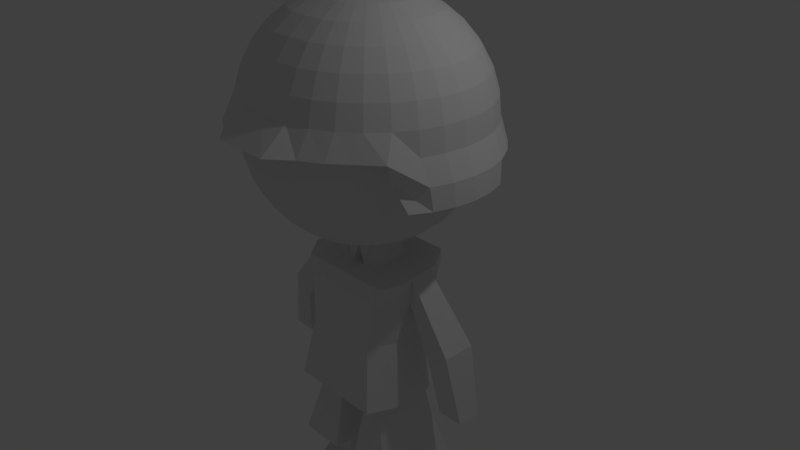 # Source: soldier_2try.blend  (saved by Blender 2.79.0; exported with 4.5.12 LTS)
import bpy
from mathutils import Matrix  # noqa: F401  (used for matrix-valued properties, if any)

bpy.ops.wm.read_factory_settings(use_empty=True)
scene = bpy.context.scene
scene.name = 'Scene'

# ---- collections
col_collection_1 = bpy.data.collections.new('Collection 1'); scene.collection.children.link(col_collection_1)

# ---- materials (node trees are filled in below, after node groups)
mat_material = bpy.data.materials.new('Material')
mat_material.alpha_threshold = 0.0
mat_material.use_transparent_shadow = False
mat_material.roughness = 0.5
mat_material.line_color = (0.0, 0.0, 0.0, 1.0)

# ---- material node trees

# ---- world
world_world = bpy.data.worlds.new('World'); scene.world = world_world
world_world.color = (0.05088, 0.05088, 0.05088)
world_world.use_sun_shadow = False
world_world.sun_shadow_jitter_overblur = 0.0
world_world.cycles.sampling_method = 'MANUAL'

# ---- cameras
cam_camera = bpy.data.cameras.new('Camera')
cam_camera.clip_end = 100.0
cam_camera.lens = 35.0
cam_camera.sensor_width = 32.0
cam_camera.sensor_height = 18.0
cam_camera.ortho_scale = 7.314
cam_camera.dof.focus_distance = 0.0
cam_camera.dof.aperture_fstop = 128.0

# ---- lights
light_lamp = bpy.data.lights.new('Lamp', 'POINT')
light_lamp.transmission_factor = 0.0
light_lamp.cutoff_distance = 30.0
light_lamp.energy = 100.0
light_lamp.shadow_buffer_clip_start = 1.001
light_lamp.shadow_soft_size = 0.1
light_lamp.shadow_maximum_resolution = 0.006
light_lamp.use_absolute_resolution = True

# ---- meshes
me_cube = bpy.data.meshes.new('Cube')
me_cube.from_pydata([(0.7802, 1.457, -1.0), (0.797, -1.291, -1.0), (0.7802, 1.318, 1.019), (0.797, -0.8616, 0.8517), (0.0, 1.457, -1.0), (0.0, -1.291, -1.0), (0.0, 1.318, 1.019), (0.0, -0.8616, 0.8517), (0.6149, 1.392, -0.07068), (0.6317, -1.003, -0.07068), (0.0, 1.392, -0.07068), (0.0, -1.003, -0.07068), (1.0, -0.5246, -1.0), (1.0, -0.3888, 0.8982), (0.0, 0.06649, 0.8982), (0.0, -0.5246, -1.0), (0.8347, -0.3353, -0.07068), (0.0, 0.4661, -1.0), (1.0, 0.4661, -1.0), (1.0, 0.723, 0.9584), (0.0, 0.6784, 0.9584), (0.8347, 0.5286, -0.07068), (0.3463, 1.457, -1.0), (0.5571, -1.291, -1.0), (0.3463, 1.318, 1.019), (0.5571, -0.8616, 0.8517), (0.3918, -1.003, -0.07068), (0.181, 1.392, -0.07068), (0.5277, -0.5246, -1.0), (0.3489, -0.1698, 0.8982), (0.398, 0.6784, 0.9584), (0.777, 0.5247, -1.0), (0.0, 0.4499, 1.267), (0.0, -0.3361, 1.207), (0.2734, -0.16, 1.207), (0.3225, 0.4499, 1.267), (0.1732, 1.457, -1.0), (0.2786, -1.291, -1.0), (0.1732, 1.318, 1.019), (0.2786, -0.8616, 0.8517), (0.1959, -1.003, -0.07068), (0.0905, 1.392, -0.07068), (0.1914, -0.5246, -1.0), (0.4394, 0.4661, -1.0), (0.1194, -0.3459, 0.8982), (0.1194, 0.6784, 0.9584), (0.2222, -0.3361, 1.207), (0.2222, 0.4499, 1.267), (1.0, -0.2588, -1.0), (1.0, -0.04282, 0.9144), (0.8347, -0.1035, -0.07068), (0.0, -0.2588, -1.0), (0.398, -0.04282, 0.9144), (0.777, -0.2588, -1.0), (0.3225, -0.1252, 1.223), (0.1914, -0.2588, -1.0), (0.9973, -0.3358, -2.29), (0.2608, -0.3358, -2.29), (0.0, 0.247, -1.0), (0.777, 0.247, -1.0), (0.1914, 0.247, -1.0), (0.9815, 0.3725, -2.29), (0.3267, 0.3725, -2.29), (1.0, 0.247, -1.0), (1.0, 0.5491, 0.9451), (0.8347, 0.3375, -0.07068), (0.398, 0.3584, 0.9451), (0.3225, 0.276, 1.254), (0.7463, 1.334, 0.7947), (0.763, -0.8907, 0.6622), (0.0, 1.334, 0.7947), (0.0, -0.8907, 0.6622), (0.966, -0.4056, 0.6421), (0.966, 0.8677, 0.7469), (0.1532, 1.334, 0.7947), (0.5232, -0.8907, 0.6622), (0.0, 1.334, 0.7947), (0.2616, -0.8907, 0.6622), (0.966, -0.05529, 0.5499), (0.966, 0.6903, 0.6313), (0.0, -0.9415, 0.332), (0.9068, -0.2997, 0.3523), (0.9068, 0.6757, 0.3786), (0.464, -0.9415, 0.332), (0.232, -0.9415, 0.332), (0.9068, -0.07702, 0.3594), (0.9068, 0.4921, 0.3728), (0.6871, 1.36, 0.4048), (0.7038, -0.9415, 0.332), (0.0, 1.36, 0.4048), (0.2532, 1.36, 0.4048), (0.1266, 1.36, 0.4048), (1.0, 0.5491, 0.9451), (1.0, -0.04282, 0.9144), (0.966, -0.05529, 0.5499), (0.966, 0.6903, 0.6313), (2.07, 0.6143, -0.9275), (2.035, 0.02242, -0.9305), (1.609, 0.009951, -0.937), (1.704, 0.7555, -0.9291), (1.827, 0.6943, 0.0607), (1.543, 0.8959, -0.1671), (1.802, -0.1511, 0.0364), (1.477, -0.1689, -0.2315), (0.9973, -0.3358, -2.29), (0.2608, -0.3358, -2.29), (0.9973, -0.3358, -2.29), (0.2608, -0.3358, -2.29), (0.8876, -0.3358, -2.29), (0.3455, -0.3358, -2.29), (0.9513, -0.3358, -2.684), (0.3526, -0.3358, -2.684), (0.7793, -1.102, -2.791), (0.4788, -1.102, -2.791), (0.8586, -1.163, -2.931), (0.3995, -1.163, -2.931), (0.9973, 0.2891, -2.959), (0.2608, 0.2891, -2.959), (0.8367, 0.5587, -2.822), (0.4672, 0.5587, -2.822), (0.8355, 0.4852, -2.441), (0.4646, 0.4852, -2.441), (0.0, 2.737, 2.254), (0.0, 2.462, 1.978), (0.0, 1.64, 1.538), (0.3302, 2.685, 2.254), (0.2967, 2.414, 1.978), (0.2516, 2.051, 1.736), (0.1967, 1.608, 1.538), (0.134, 1.102, 1.39), (0.1655, 0.5541, 1.299), (0.6521, 2.528, 2.254), (0.5864, 2.273, 1.978), (0.498, 1.931, 1.736), (0.3903, 1.514, 1.538), (0.2674, 1.038, 1.39), (0.2335, 0.521, 1.299), (0.9489, 2.273, 2.254), (0.8535, 2.044, 1.978), (0.7251, 1.736, 1.736), (0.5687, 1.361, 1.538), (0.3903, 0.9322, 1.39), (0.2961, 0.4673, 1.299), (1.209, 1.931, 2.254), (1.088, 1.736, 1.978), (0.9242, 1.474, 1.736), (0.7251, 1.155, 1.538), (0.498, 0.7903, 1.39), (0.351, 0.395, 1.299), (1.422, 1.514, 2.254), (1.28, 1.361, 1.978), (1.088, 1.155, 1.736), (0.8535, 0.9038, 1.538), (0.5864, 0.6175, 1.39), (0.3961, 0.3068, 1.299), (1.581, 1.038, 2.254), (1.422, 0.9322, 1.978), (1.209, 0.7903, 1.736), (0.9489, 0.6175, 1.538), (0.6521, 0.4203, 1.39), (0.4296, 0.2063, 1.299), (1.679, 0.521, 2.254), (1.51, 0.4673, 1.978), (1.284, 0.395, 1.736), (1.008, 0.3068, 1.538), (0.6926, 0.2063, 1.39), (0.4502, 0.09722, 1.299), (1.712, -0.01622, 2.254), (1.54, -0.01622, 1.978), (1.309, -0.01622, 1.736), (1.027, -0.01622, 1.538), (0.7063, -0.01622, 1.39), (0.4572, -0.01622, 1.299), (1.679, -0.5534, 2.254), (1.51, -0.4997, 1.978), (1.284, -0.4274, 1.736), (1.008, -0.3393, 1.538), (0.6926, -0.2387, 1.39), (0.4502, -0.1297, 1.299), (1.581, -1.07, 2.254), (1.422, -0.9646, 1.978), (1.209, -0.8228, 1.736), (0.9489, -0.6499, 1.538), (0.6521, -0.4527, 1.39), (0.4296, -0.2387, 1.299), (1.54, -1.672, 2.865), (1.51, -1.64, 2.554), (1.422, -1.546, 2.254), (1.28, -1.393, 1.978), (1.088, -1.187, 1.736), (0.8535, -0.9362, 1.538), (0.5864, -0.6499, 1.39), (0.3961, -0.3393, 1.299), (1.309, -2.124, 2.865), (1.284, -2.083, 2.554), (1.209, -1.963, 2.254), (1.088, -1.769, 1.978), (0.9242, -1.507, 1.736), (0.7251, -1.187, 1.538), (0.498, -0.8228, 1.39), (0.351, -0.4274, 1.299), (1.027, -2.494, 2.865), (1.008, -2.447, 2.554), (0.9489, -2.306, 2.254), (0.8535, -2.077, 1.978), (0.7251, -1.769, 1.736), (0.5687, -1.393, 1.538), (0.3903, -0.9646, 1.39), (0.2961, -0.4997, 1.299), (0.7063, -2.77, 2.865), (0.6926, -2.717, 2.554), (0.6521, -2.56, 2.254), (0.5864, -2.306, 1.978), (0.498, -1.963, 1.736), (0.3903, -1.546, 1.538), (0.2674, -1.07, 1.39), (0.2335, -0.5534, 1.299), (0.3577, -2.94, 2.865), (0.3508, -2.883, 2.554), (0.3302, -2.717, 2.254), (0.2967, -2.447, 1.978), (0.2516, -2.083, 1.736), (0.1967, -1.64, 1.538), (0.134, -1.135, 1.39), (0.1655, -0.5865, 1.299), (0.0, -2.997, 2.865), (0.0, -2.94, 2.554), (0.0, -2.77, 2.254), (0.0, -2.494, 1.978), (0.0, -2.124, 1.736), (0.0, -1.672, 1.538), (0.0, -1.157, 1.39), (0.0, -0.5977, 1.299), (0.0, 2.091, 1.736), (0.0, 1.124, 1.39), (0.0, 0.5653, 1.299), (0.8919, 0.2771, -0.9008), (0.8919, 0.5549, -0.9008), (0.6427, -0.4944, -0.9008), (0.3063, -0.4944, -0.9008), (0.5544, 0.4963, -0.9008), (0.3063, 0.2771, -0.9008), (1.273, 0.5639, -2.191), (1.273, 1.069, -2.191), (1.024, -1.009, -2.191), (0.2144, -1.009, -2.191), (0.4625, 1.011, -2.191), (0.2144, 0.5639, -2.191), (0.7364, -0.7505, -1.543), (1.037, 0.7264, -1.543), (0.2629, -0.7505, -1.543), (0.5109, 0.6678, -1.543), (0.2629, -0.3473, -1.543), (1.037, 0.42, -1.543), (0.8919, -0.2286, -0.9008), (0.3063, -0.2286, -0.9008), (1.273, -0.467, -2.191), (0.2144, -0.467, -2.191), (0.2629, 0.42, -1.543), (1.037, -0.3473, -1.543), (1.112, -0.3057, -2.191), (0.3757, -0.3057, -2.191), (1.096, 0.4026, -2.191), (0.4416, 0.4026, -2.191), (0.0, 1.67, 4.292), (0.0, 2.122, 4.093), (0.0, 2.492, 3.851), (0.0, 2.768, 3.575), (0.0, 2.937, 3.276), (0.0, 2.995, 2.964), (0.0, 3.115, 2.653), (0.0, 3.18, 2.353), (0.181, 0.5843, 4.53), (0.2489, 1.133, 4.439), (0.3116, 1.638, 4.292), (0.3665, 2.081, 4.093), (0.4116, 2.445, 3.851), (0.4451, 2.715, 3.575), (0.4657, 2.881, 3.276), (0.4727, 2.937, 2.964), (0.4657, 3.058, 2.653), (0.4451, 3.127, 2.353), (0.0, 0.5954, 4.53), (0.2489, 0.5512, 4.53), (0.3823, 1.068, 4.439), (0.5052, 1.544, 4.292), (0.613, 1.961, 4.093), (0.7014, 2.304, 3.851), (0.7671, 2.558, 3.575), (0.8075, 2.715, 3.276), (0.8212, 2.768, 2.964), (0.8075, 2.892, 2.653), (0.7671, 2.97, 2.353), (0.3116, 0.4974, 4.53), (0.5052, 0.9624, 4.439), (0.6837, 1.391, 4.292), (0.8401, 1.766, 4.093), (0.9684, 2.075, 3.851), (1.064, 2.304, 3.575), (1.123, 2.445, 3.276), (1.142, 2.492, 2.964), (1.324, 2.445, 2.653), (1.064, 2.716, 2.353), (0.3665, 0.4251, 4.53), (0.613, 0.8205, 4.439), (0.8401, 1.185, 4.292), (1.039, 1.504, 4.093), (1.202, 1.766, 3.851), (1.324, 1.961, 3.575), (1.399, 2.081, 3.276), (1.424, 2.122, 2.964), (1.6, 2.081, 2.653), (1.324, 2.374, 2.353), (0.4116, 0.337, 4.53), (0.7014, 0.6477, 4.439), (0.9684, 0.9339, 4.292), (1.202, 1.185, 4.093), (1.395, 1.391, 3.851), (1.537, 1.544, 3.575), (1.625, 1.638, 3.276), (1.655, 1.67, 2.964), (1.826, 1.638, 2.653), (1.537, 1.956, 2.353), (0.4451, 0.2365, 4.53), (0.7671, 0.4505, 4.439), (1.064, 0.6477, 4.292), (1.324, 0.8205, 4.093), (1.537, 0.9624, 3.851), (1.696, 1.068, 3.575), (1.794, 1.133, 3.276), (1.827, 1.155, 2.964), (1.995, 1.133, 2.653), (2.026, 1.068, 2.353), (0.4657, 0.1274, 4.53), (0.8075, 0.2365, 4.439), (1.123, 0.337, 4.292), (1.399, 0.4251, 4.093), (1.625, 0.4974, 3.851), (1.794, 0.5512, 3.575), (1.897, 0.5843, 3.276), (1.932, 0.5954, 2.964), (2.099, 0.5843, 2.653), (2.124, 0.5512, 2.353), (0.4727, 0.01396, 4.53), (0.8212, 0.01396, 4.439), (1.142, 0.01396, 4.292), (1.424, 0.01396, 4.093), (1.655, 0.01396, 3.851), (1.827, 0.01396, 3.575), (1.932, 0.01396, 3.276), (1.968, 0.01396, 2.964), (2.134, 0.01396, 2.653), (2.157, 0.01396, 2.353), (0.4657, -0.09948, 4.53), (0.8075, -0.2086, 4.439), (1.123, -0.3091, 4.292), (1.399, -0.3972, 4.093), (1.625, -0.4695, 3.851), (1.794, -0.5233, 3.575), (1.897, -0.5564, 3.276), (1.932, -0.5675, 2.964), (2.099, -0.5564, 2.653), (2.124, -0.5233, 2.353), (0.4451, -0.2086, 4.53), (0.7671, -0.4225, 4.439), (1.064, -0.6197, 4.292), (1.324, -0.7926, 4.093), (1.537, -0.9344, 3.851), (1.696, -1.04, 3.575), (1.794, -1.105, 3.276), (1.827, -1.127, 2.964), (1.995, -1.105, 2.653), (2.026, -1.04, 2.353), (0.4116, -0.3091, 4.53), (0.7014, -0.6197, 4.439), (0.9684, -0.906, 4.292), (1.202, -1.157, 4.093), (1.395, -1.363, 3.851), (1.537, -1.516, 3.575), (1.625, -1.61, 3.276), (1.745, -1.916, 2.964), (1.625, -1.61, 2.653), (1.867, -1.516, 2.353), (0.3665, -0.3972, 4.53), (0.613, -0.7926, 4.439), (0.8401, -1.157, 4.292), (1.039, -1.476, 4.093), (1.202, -1.738, 3.851), (1.324, -1.933, 3.575), (1.399, -2.053, 3.276), (1.424, -2.357, 2.964), (0.3116, -0.4695, 4.53), (0.5052, -0.9344, 4.439), (0.6837, -1.363, 4.292), (0.8401, -1.738, 4.093), (0.9684, -2.047, 3.851), (1.064, -2.276, 3.575), (1.123, -2.417, 3.276), (1.142, -2.753, 2.964), (0.2489, -0.5233, 4.53), (0.3823, -1.04, 4.439), (0.5052, -1.516, 4.292), (0.613, -1.933, 4.093), (0.7014, -2.276, 3.851), (0.7671, -2.53, 3.575), (0.8075, -2.687, 3.276), (0.8212, -3.057, 2.964), (0.181, -0.5564, 4.53), (0.2489, -1.105, 4.439), (0.3116, -1.61, 4.292), (0.3665, -2.053, 4.093), (0.4116, -2.417, 3.851), (0.4451, -2.687, 3.575), (0.4657, -2.853, 3.276), (0.4727, -3.533, 2.964), (0.0, -0.5675, 4.53), (0.0, -1.127, 4.439), (0.0, -1.642, 4.292), (0.0, -2.094, 4.093), (0.0, -2.464, 3.851), (0.0, -2.74, 3.575), (0.0, -2.909, 3.276), (0.0, -3.526, 2.964), (0.0, 0.01396, 4.561), (0.0, 1.155, 4.439)], [], [(72, 13, 3, 69), (41, 36, 4, 10), (77, 39, 7, 71), (44, 14, 7, 39), (42, 37, 5, 15), (37, 40, 11, 5), (91, 41, 10, 89), (12, 16, 9, 1), (48, 50, 16, 12), (55, 42, 15, 51), (44, 29, 34, 46), (78, 49, 13, 72), (68, 2, 19, 73), (38, 6, 20, 45), (36, 43, 17, 4), (0, 8, 21, 18), (0, 18, 31, 22), (2, 24, 30, 19), (49, 52, 29, 13), (48, 12, 28, 53), (87, 8, 27, 90), (1, 9, 26, 23), (12, 1, 23, 28), (13, 29, 25, 3), (69, 3, 25, 75), (8, 0, 22, 27), (66, 30, 35, 67), (45, 20, 32, 47), (30, 45, 47, 35), (22, 31, 43, 36), (24, 38, 45, 30), (14, 44, 46, 33), (90, 27, 41, 91), (23, 26, 40, 37), (28, 23, 37, 42), (29, 44, 39, 25), (75, 25, 39, 77), (27, 22, 36, 41), (29, 52, 54, 34), (63, 48, 53, 59), (64, 66, 52, 49), (64, 49, 93, 92), (60, 55, 51, 58), (63, 65, 50, 48), (18, 21, 65, 63), (43, 60, 58, 17), (73, 19, 64, 79), (19, 30, 66, 64), (18, 63, 59, 31), (52, 66, 67, 54), (82, 73, 79, 86), (86, 79, 78, 85), (83, 75, 77, 84), (24, 74, 76, 38), (88, 69, 75, 83), (2, 68, 74, 24), (87, 68, 73, 82), (85, 78, 72, 81), (38, 76, 70, 6), (84, 77, 71, 80), (81, 72, 69, 88), (16, 81, 88, 9), (40, 84, 80, 11), (50, 85, 81, 16), (8, 87, 82, 21), (9, 88, 83, 26), (26, 83, 84, 40), (65, 86, 85, 50), (21, 82, 86, 65), (74, 90, 91, 76), (68, 87, 90, 74), (76, 91, 89, 70), (101, 100, 96, 99), (78, 79, 95, 94), (79, 64, 92, 95), (49, 78, 94, 93), (99, 96, 97, 98), (100, 102, 97, 96), (103, 101, 99, 98), (102, 103, 98, 97), (93, 94, 103, 102), (94, 95, 101, 103), (92, 93, 102, 100), (95, 92, 100, 101), (56, 57, 105, 104), (104, 105, 107, 106), (106, 107, 109, 108), (108, 109, 111, 110), (110, 111, 113, 112), (112, 113, 115, 114), (114, 115, 117, 116), (116, 117, 119, 118), (118, 119, 121, 120), (62, 61, 120, 121), (110, 116, 118, 120, 61, 108), (112, 114, 116, 110), (111, 117, 115, 113), (109, 62, 121, 119, 117, 111), (233, 123, 126, 127), (124, 233, 127, 128), (234, 124, 128, 129), (235, 234, 129, 130), (123, 122, 125, 126), (126, 125, 131, 132), (127, 126, 132, 133), (128, 127, 133, 134), (129, 128, 134, 135), (130, 129, 135, 136), (136, 135, 141, 142), (132, 131, 137, 138), (133, 132, 138, 139), (134, 133, 139, 140), (135, 134, 140, 141), (138, 137, 143, 144), (139, 138, 144, 145), (140, 139, 145, 146), (141, 140, 146, 147), (142, 141, 147, 148), (148, 147, 153, 154), (144, 143, 149, 150), (145, 144, 150, 151), (146, 145, 151, 152), (147, 146, 152, 153), (151, 150, 156, 157), (152, 151, 157, 158), (153, 152, 158, 159), (154, 153, 159, 160), (150, 149, 155, 156), (156, 155, 161, 162), (157, 156, 162, 163), (158, 157, 163, 164), (159, 158, 164, 165), (160, 159, 165, 166), (164, 163, 169, 170), (165, 164, 170, 171), (166, 165, 171, 172), (162, 161, 167, 168), (163, 162, 168, 169), (168, 167, 173, 174), (169, 168, 174, 175), (170, 169, 175, 176), (171, 170, 176, 177), (172, 171, 177, 178), (176, 175, 181, 182), (177, 176, 182, 183), (178, 177, 183, 184), (174, 173, 179, 180), (175, 174, 180, 181), (180, 179, 187, 188), (181, 180, 188, 189), (182, 181, 189, 190), (183, 182, 190, 191), (184, 183, 191, 192), (191, 190, 198, 199), (192, 191, 199, 200), (186, 185, 193, 194), (187, 186, 194, 195), (188, 187, 195, 196), (189, 188, 196, 197), (190, 189, 197, 198), (195, 194, 202, 203), (196, 195, 203, 204), (197, 196, 204, 205), (198, 197, 205, 206), (199, 198, 206, 207), (200, 199, 207, 208), (53, 28, 238, 254), (194, 193, 201, 202), (179, 173, 362, 372), (207, 206, 214, 215), (193, 185, 380, 390), (208, 207, 215, 216), (60, 43, 240, 241), (186, 187, 382, 381), (202, 201, 209, 210), (149, 143, 312, 322), (203, 202, 210, 211), (185, 186, 381, 380), (204, 203, 211, 212), (217, 209, 406, 414), (205, 204, 212, 213), (31, 59, 236, 237), (206, 205, 213, 214), (167, 161, 342, 352), (212, 211, 219, 220), (125, 122, 271, 281), (213, 212, 220, 221), (201, 193, 390, 398), (214, 213, 221, 222), (137, 131, 292, 302), (215, 214, 222, 223), (55, 60, 241, 255), (216, 215, 223, 224), (155, 149, 322, 332), (187, 179, 372, 382), (210, 209, 217, 218), (59, 53, 254, 236), (211, 210, 218, 219), (173, 167, 352, 362), (224, 223, 231, 232), (225, 217, 414, 422), (143, 137, 302, 312), (218, 217, 225, 226), (43, 31, 237, 240), (219, 218, 226, 227), (209, 201, 398, 406), (220, 219, 227, 228), (28, 42, 239, 238), (221, 220, 228, 229), (42, 55, 255, 239), (222, 221, 229, 230), (131, 125, 281, 292), (223, 222, 230, 231), (161, 155, 332, 342), (34, 192, 200, 208, 216, 224, 232, 33, 46), (34, 54, 67, 35, 154, 160, 166, 172, 178, 184, 192), (47, 136, 142, 148, 154, 35), (32, 235, 130, 136, 47), (259, 248, 244, 256), (256, 244, 245, 257), (248, 250, 245, 244), (258, 251, 246, 247), (251, 249, 243, 246), (240, 237, 249, 251), (241, 240, 251, 258), (238, 239, 250, 248), (254, 238, 248, 259), (236, 254, 259, 253), (239, 255, 252, 250), (250, 252, 257, 245), (262, 260, 261, 263), (253, 259, 256, 242), (249, 253, 242, 243), (243, 242, 247, 246), (237, 236, 253, 249), (255, 241, 258, 252), (252, 258, 247, 257), (261, 260, 256, 257), (260, 262, 242, 256), (263, 261, 257, 247), (262, 263, 247, 242), (266, 265, 275, 276), (267, 266, 276, 277), (268, 267, 277, 278), (269, 268, 278, 279), (282, 423, 272), (270, 269, 279, 280), (424, 282, 272, 273), (271, 270, 280, 281), (264, 424, 273, 274), (265, 264, 274, 275), (274, 273, 284, 285), (275, 274, 285, 286), (276, 275, 286, 287), (277, 276, 287, 288), (278, 277, 288, 289), (279, 278, 289, 290), (272, 423, 283), (280, 279, 290, 291), (273, 272, 283, 284), (281, 280, 291, 292), (289, 288, 298, 299), (290, 289, 299, 300), (283, 423, 293), (291, 290, 300, 301), (284, 283, 293, 294), (292, 291, 301, 302), (285, 284, 294, 295), (286, 285, 295, 296), (287, 286, 296, 297), (288, 287, 297, 298), (296, 295, 305, 306), (297, 296, 306, 307), (298, 297, 307, 308), (299, 298, 308, 309), (300, 299, 309, 310), (293, 423, 303), (301, 300, 310, 311), (294, 293, 303, 304), (302, 301, 311, 312), (295, 294, 304, 305), (310, 309, 319, 320), (303, 423, 313), (311, 310, 320, 321), (304, 303, 313, 314), (312, 311, 321, 322), (305, 304, 314, 315), (306, 305, 315, 316), (307, 306, 316, 317), (308, 307, 317, 318), (309, 308, 318, 319), (317, 316, 326, 327), (318, 317, 327, 328), (319, 318, 328, 329), (320, 319, 329, 330), (313, 423, 323), (321, 320, 330, 331), (314, 313, 323, 324), (322, 321, 331, 332), (315, 314, 324, 325), (316, 315, 325, 326), (323, 423, 333), (331, 330, 340, 341), (324, 323, 333, 334), (332, 331, 341, 342), (325, 324, 334, 335), (326, 325, 335, 336), (327, 326, 336, 337), (328, 327, 337, 338), (329, 328, 338, 339), (330, 329, 339, 340), (337, 336, 346, 347), (338, 337, 347, 348), (339, 338, 348, 349), (340, 339, 349, 350), (333, 423, 343), (341, 340, 350, 351), (334, 333, 343, 344), (342, 341, 351, 352), (335, 334, 344, 345), (336, 335, 345, 346), (351, 350, 360, 361), (344, 343, 353, 354), (352, 351, 361, 362), (345, 344, 354, 355), (346, 345, 355, 356), (347, 346, 356, 357), (348, 347, 357, 358), (349, 348, 358, 359), (350, 349, 359, 360), (343, 423, 353), (358, 357, 367, 368), (359, 358, 368, 369), (360, 359, 369, 370), (353, 423, 363), (361, 360, 370, 371), (354, 353, 363, 364), (362, 361, 371, 372), (355, 354, 364, 365), (356, 355, 365, 366), (357, 356, 366, 367), (364, 363, 373, 374), (372, 371, 381, 382), (365, 364, 374, 375), (366, 365, 375, 376), (367, 366, 376, 377), (368, 367, 377, 378), (369, 368, 378, 379), (370, 369, 379, 380), (363, 423, 373), (371, 370, 380, 381), (378, 377, 387, 388), (379, 378, 388, 389), (380, 379, 389, 390), (373, 423, 383), (374, 373, 383, 384), (375, 374, 384, 385), (376, 375, 385, 386), (377, 376, 386, 387), (385, 384, 392, 393), (386, 385, 393, 394), (387, 386, 394, 395), (388, 387, 395, 396), (389, 388, 396, 397), (390, 389, 397, 398), (383, 423, 391), (384, 383, 391, 392), (397, 396, 404, 405), (398, 397, 405, 406), (391, 423, 399), (392, 391, 399, 400), (393, 392, 400, 401), (394, 393, 401, 402), (395, 394, 402, 403), (396, 395, 403, 404), (402, 401, 409, 410), (403, 402, 410, 411), (404, 403, 411, 412), (405, 404, 412, 413), (406, 405, 413, 414), (399, 423, 407), (400, 399, 407, 408), (401, 400, 408, 409), (414, 413, 421, 422), (407, 423, 415), (408, 407, 415, 416), (409, 408, 416, 417), (410, 409, 417, 418), (411, 410, 418, 419), (412, 411, 419, 420), (413, 412, 420, 421)])
_uv = me_cube.uv_layers.new(name='UVMap')
_uv.uv.foreach_set('vector', [0.2558, 0.6605, 0.2062, 0.6641, 0.2235, 0.5949, 0.2433, 0.582, 0.6124, 0.6984, 0.6351, 0.5886, 0.655, 0.5946, 0.6228, 0.7015, 0.2061, 0.5157, 0.181, 0.5347, 0.1553, 0.496, 0.1834, 0.4781, 0.0983, 0.5655, 0.0305, 0.5916, 0.1553, 0.496, 0.181, 0.5347, 0.5429, 0.3952, 0.5506, 0.463, 0.5259, 0.463, 0.5259, 0.3952, 0.4713, 0.3783, 0.3132, 0.4475, 0.2971, 0.417, 0.4478, 0.3352, 0.5922, 0.7518, 0.6124, 0.6984, 0.6228, 0.7015, 0.6065, 0.756, 0.5331, 0.5877, 0.3776, 0.6387, 0.3489, 0.5176, 0.5146, 0.4564, 0.2009, 0.8497, 0.302, 0.8852, 0.2893, 0.9079, 0.1867, 0.8758, 0.5429, 0.3717, 0.5429, 0.3952, 0.5259, 0.3952, 0.5259, 0.3717, 0.8801, 0.5654, 0.8723, 0.5865, 0.844, 0.5784, 0.8473, 0.5583, 0.3684, 0.9137, 0.4158, 0.9388, 0.389, 0.9767, 0.3573, 0.9602, 0.4709, 0.7863, 0.4939, 0.8019, 0.4528, 0.8627, 0.4383, 0.8369, 0.5674, 0.823, 0.5889, 0.8294, 0.5654, 0.9081, 0.5508, 0.9038, 0.5412, 0.2199, 0.5648, 0.3076, 0.5259, 0.3076, 0.5259, 0.2199, 0.294, 0.6802, 0.3848, 0.7323, 0.3371, 0.8235, 0.2397, 0.7787, 0.595, 0.2199, 0.6144, 0.3076, 0.5947, 0.3024, 0.5566, 0.2199, 0.4939, 0.8019, 0.5461, 0.8168, 0.5168, 0.8936, 0.4528, 0.8627, 0.4158, 0.9388, 0.4827, 0.9721, 0.4817, 0.987, 0.389, 0.9767, 0.6144, 0.3717, 0.6144, 0.3952, 0.5726, 0.3952, 0.5947, 0.3717, 0.527, 0.7324, 0.5521, 0.6801, 0.6021, 0.6952, 0.5777, 0.7476, 0.5146, 0.4564, 0.3489, 0.5176, 0.3292, 0.4785, 0.4948, 0.4213, 0.6144, 0.3952, 0.5964, 0.463, 0.5752, 0.463, 0.5726, 0.3952, 0.2062, 0.6641, 0.1008, 0.6137, 0.204, 0.5701, 0.2235, 0.5949, 0.2433, 0.582, 0.2235, 0.5949, 0.204, 0.5701, 0.2268, 0.5512, 0.5521, 0.6801, 0.5655, 0.5675, 0.6153, 0.5826, 0.6021, 0.6952, 0.8728, 0.6268, 0.8858, 0.6403, 0.8439, 0.6553, 0.8405, 0.6319, 0.8912, 0.6629, 0.895, 0.6724, 0.8642, 0.6847, 0.8495, 0.6669, 0.8858, 0.6403, 0.8912, 0.6629, 0.8495, 0.6669, 0.8439, 0.6553, 0.5566, 0.2199, 0.5947, 0.3024, 0.5648, 0.3076, 0.5412, 0.2199, 0.5461, 0.8168, 0.5674, 0.823, 0.5508, 0.9038, 0.5168, 0.8936, 0.9073, 0.541, 0.8801, 0.5654, 0.8473, 0.5583, 0.8641, 0.5421, 0.5777, 0.7476, 0.6021, 0.6952, 0.6124, 0.6984, 0.5922, 0.7518, 0.4948, 0.4213, 0.3292, 0.4785, 0.3132, 0.4475, 0.4713, 0.3783, 0.5726, 0.3952, 0.5752, 0.463, 0.5506, 0.463, 0.5429, 0.3952, 0.1008, 0.6137, 0.0983, 0.5655, 0.181, 0.5347, 0.204, 0.5701, 0.2268, 0.5512, 0.204, 0.5701, 0.181, 0.5347, 0.2061, 0.5157, 0.6021, 0.6952, 0.6153, 0.5826, 0.6351, 0.5886, 0.6124, 0.6984, 0.8723, 0.5865, 0.8698, 0.5965, 0.8404, 0.584, 0.844, 0.5784, 0.6144, 0.327, 0.6144, 0.3717, 0.5947, 0.3717, 0.5947, 0.327, 0.4453, 0.8803, 0.5034, 0.9281, 0.4827, 0.9721, 0.4158, 0.9388, 0.4443, 0.8804, 0.4158, 0.9388, 0.415, 0.9374, 0.4432, 0.8807, 0.5429, 0.327, 0.5429, 0.3717, 0.5259, 0.3717, 0.5259, 0.327, 0.228, 0.8003, 0.3264, 0.8423, 0.302, 0.8852, 0.2009, 0.8497, 0.2397, 0.7787, 0.3371, 0.8235, 0.3264, 0.8423, 0.228, 0.8003, 0.5648, 0.3076, 0.5429, 0.327, 0.5259, 0.327, 0.5259, 0.3076, 0.4383, 0.8369, 0.4528, 0.8627, 0.4453, 0.8803, 0.4144, 0.8486, 0.4528, 0.8627, 0.5168, 0.8936, 0.5034, 0.9281, 0.4453, 0.8803, 0.6144, 0.3076, 0.6144, 0.327, 0.5947, 0.327, 0.5947, 0.3024, 0.8698, 0.5965, 0.8728, 0.6268, 0.8405, 0.6319, 0.8404, 0.584, 0.3891, 0.8362, 0.4383, 0.8369, 0.4144, 0.8486, 0.3794, 0.8525, 0.3794, 0.8525, 0.4144, 0.8486, 0.3684, 0.9137, 0.3463, 0.9062, 0.2709, 0.5198, 0.2268, 0.5512, 0.2061, 0.5157, 0.253, 0.4849, 0.5461, 0.8168, 0.5774, 0.7951, 0.596, 0.7991, 0.5674, 0.823, 0.2873, 0.5559, 0.2433, 0.582, 0.2268, 0.5512, 0.2709, 0.5198, 0.4939, 0.8019, 0.5059, 0.7763, 0.5774, 0.7951, 0.5461, 0.8168, 0.4309, 0.7615, 0.4709, 0.7863, 0.4383, 0.8369, 0.3891, 0.8362, 0.3463, 0.9062, 0.3684, 0.9137, 0.3573, 0.9602, 0.333, 0.9284, 0.5674, 0.823, 0.596, 0.7991, 0.5966, 0.7992, 0.5889, 0.8294, 0.253, 0.4849, 0.2061, 0.5157, 0.1834, 0.4781, 0.2341, 0.4497, 0.3084, 0.6641, 0.2558, 0.6605, 0.2433, 0.582, 0.2873, 0.5559, 0.3776, 0.6387, 0.3084, 0.6641, 0.2873, 0.5559, 0.3489, 0.5176, 0.3132, 0.4475, 0.253, 0.4849, 0.2341, 0.4497, 0.2971, 0.417, 0.302, 0.8852, 0.3463, 0.9062, 0.333, 0.9284, 0.2893, 0.9079, 0.3848, 0.7323, 0.4309, 0.7615, 0.3891, 0.8362, 0.3371, 0.8235, 0.3489, 0.5176, 0.2873, 0.5559, 0.2709, 0.5198, 0.3292, 0.4785, 0.3292, 0.4785, 0.2709, 0.5198, 0.253, 0.4849, 0.3132, 0.4475, 0.3264, 0.8423, 0.3794, 0.8525, 0.3463, 0.9062, 0.302, 0.8852, 0.3371, 0.8235, 0.3891, 0.8362, 0.3794, 0.8525, 0.3264, 0.8423, 0.5774, 0.7951, 0.5777, 0.7476, 0.5922, 0.7518, 0.596, 0.7991, 0.5059, 0.7763, 0.527, 0.7324, 0.5777, 0.7476, 0.5774, 0.7951, 0.596, 0.7991, 0.5922, 0.7518, 0.6065, 0.756, 0.5966, 0.7992, 0.1283, 0.345, 0.08947, 0.3495, 0.1284, 0.2551, 0.1464, 0.2953, 0.3684, 0.9137, 0.4146, 0.8498, 0.4153, 0.8517, 0.3703, 0.9133, 0.4146, 0.8498, 0.4443, 0.8804, 0.4432, 0.8807, 0.4153, 0.8517, 0.4158, 0.9388, 0.3684, 0.9137, 0.3703, 0.9133, 0.415, 0.9374, 0.1464, 0.2953, 0.1284, 0.2551, 0.1962, 0.2606, 0.1827, 0.2949, 0.08947, 0.3495, 0.01483, 0.3097, 0.07523, 0.2288, 0.1284, 0.2551, 0.2125, 0.3358, 0.1283, 0.345, 0.1464, 0.2953, 0.1827, 0.2949, 0.2496, 0.3335, 0.2125, 0.3358, 0.1827, 0.2949, 0.1962, 0.2606, 0.2378, 0.4443, 0.2151, 0.4188, 0.2125, 0.3358, 0.2496, 0.3335, 0.2151, 0.4188, 0.1447, 0.4336, 0.1283, 0.345, 0.2125, 0.3358, 0.1269, 0.4623, 0.07373, 0.4848, 0.01483, 0.3845, 0.08947, 0.3495, 0.1447, 0.4336, 0.1269, 0.4623, 0.08947, 0.3495, 0.1283, 0.345, 0.6919, 0.8186, 0.6919, 0.8186, 0.6919, 0.8186, 0.6919, 0.8186, 0.6919, 0.8186, 0.6919, 0.8186, 0.6919, 0.8186, 0.6919, 0.8186, 0.6919, 0.8186, 0.6919, 0.8186, 0.6919, 0.8186, 0.6919, 0.8186, 0.05709, 0.7451, 0.07841, 0.763, 0.06352, 0.7813, 0.04168, 0.7575, 0.04168, 0.7575, 0.06352, 0.7813, 0.04073, 0.7908, 0.01999, 0.7883, 0.01999, 0.7883, 0.04073, 0.7908, 0.04198, 0.7942, 0.01276, 0.803, 0.01276, 0.803, 0.04198, 0.7942, 0.08078, 0.7946, 0.07641, 0.8177, 0.07641, 0.8177, 0.08078, 0.7946, 0.08803, 0.8028, 0.08652, 0.813, 0.08652, 0.813, 0.08803, 0.8028, 0.1032, 0.8007, 0.102, 0.8217, 0.1159, 0.7879, 0.1107, 0.8415, 0.102, 0.8217, 0.1032, 0.8007, 0.0521, 0.827, 0.07641, 0.8177, 0.08652, 0.813, 0.102, 0.8217, 0.1107, 0.8415, 0.05944, 0.8558, 0.01276, 0.8121, 0.01276, 0.803, 0.07641, 0.8177, 0.0521, 0.827, 0.06352, 0.7813, 0.08078, 0.7946, 0.04198, 0.7942, 0.04073, 0.7908, 0.07841, 0.763, 0.1159, 0.7879, 0.1032, 0.8007, 0.08803, 0.8028, 0.08078, 0.7946, 0.06352, 0.7813, 0.7922, 0.8166, 0.7737, 0.8496, 0.7536, 0.8341, 0.7746, 0.8038, 0.8113, 0.7787, 0.7922, 0.8166, 0.7746, 0.8038, 0.7972, 0.7689, 0.8317, 0.7366, 0.8113, 0.7787, 0.7972, 0.7689, 0.8219, 0.7294, 0.8569, 0.6918, 0.8317, 0.7366, 0.8219, 0.7294, 0.8457, 0.68, 0.7737, 0.8496, 0.7563, 0.8778, 0.7339, 0.8603, 0.7536, 0.8341, 0.7536, 0.8341, 0.7339, 0.8603, 0.7144, 0.8367, 0.7365, 0.8132, 0.7746, 0.8038, 0.7536, 0.8341, 0.7365, 0.8132, 0.7598, 0.7861, 0.7972, 0.7689, 0.7746, 0.8038, 0.7598, 0.7861, 0.7851, 0.7547, 0.8219, 0.7294, 0.7972, 0.7689, 0.7851, 0.7547, 0.8134, 0.7188, 0.8457, 0.68, 0.8219, 0.7294, 0.8134, 0.7188, 0.8422, 0.6722, 0.8422, 0.6722, 0.8134, 0.7188, 0.807, 0.7051, 0.8407, 0.6608, 0.7365, 0.8132, 0.7144, 0.8367, 0.6985, 0.8073, 0.7227, 0.7873, 0.7598, 0.7861, 0.7365, 0.8132, 0.7227, 0.7873, 0.7481, 0.7639, 0.7851, 0.7547, 0.7598, 0.7861, 0.7481, 0.7639, 0.7757, 0.7366, 0.8134, 0.7188, 0.7851, 0.7547, 0.7757, 0.7366, 0.807, 0.7051, 0.7227, 0.7873, 0.6985, 0.8073, 0.6864, 0.7726, 0.7122, 0.7566, 0.7481, 0.7639, 0.7227, 0.7873, 0.7122, 0.7566, 0.7393, 0.7375, 0.7757, 0.7366, 0.7481, 0.7639, 0.7393, 0.7375, 0.7687, 0.7149, 0.807, 0.7051, 0.7757, 0.7366, 0.7687, 0.7149, 0.8027, 0.6892, 0.8407, 0.6608, 0.807, 0.7051, 0.8027, 0.6892, 0.8365, 0.6485, 0.8365, 0.6485, 0.8027, 0.6892, 0.7997, 0.6694, 0.8312, 0.6367, 0.7122, 0.7566, 0.6864, 0.7726, 0.6781, 0.7337, 0.705, 0.7219, 0.7393, 0.7375, 0.7122, 0.7566, 0.705, 0.7219, 0.7332, 0.7074, 0.7687, 0.7149, 0.7393, 0.7375, 0.7332, 0.7074, 0.764, 0.6901, 0.8027, 0.6892, 0.7687, 0.7149, 0.764, 0.6901, 0.7997, 0.6694, 0.7332, 0.7074, 0.705, 0.7219, 0.7005, 0.6839, 0.7295, 0.6741, 0.764, 0.6901, 0.7332, 0.7074, 0.7295, 0.6741, 0.7611, 0.6622, 0.7997, 0.6694, 0.764, 0.6901, 0.7611, 0.6622, 0.7971, 0.6473, 0.8312, 0.6367, 0.7997, 0.6694, 0.7971, 0.6473, 0.8272, 0.6248, 0.705, 0.7219, 0.6781, 0.7337, 0.6731, 0.6916, 0.7005, 0.6839, 0.7005, 0.6839, 0.6731, 0.6916, 0.6705, 0.6474, 0.6981, 0.6435, 0.7295, 0.6741, 0.7005, 0.6839, 0.6981, 0.6435, 0.7274, 0.6385, 0.7611, 0.6622, 0.7295, 0.6741, 0.7274, 0.6385, 0.7592, 0.6323, 0.7971, 0.6473, 0.7611, 0.6622, 0.7592, 0.6323, 0.795, 0.6242, 0.8272, 0.6248, 0.7971, 0.6473, 0.795, 0.6242, 0.8245, 0.6122, 0.7592, 0.6323, 0.7274, 0.6385, 0.7266, 0.602, 0.7582, 0.6017, 0.795, 0.6242, 0.7592, 0.6323, 0.7582, 0.6017, 0.7935, 0.6008, 0.8245, 0.6122, 0.795, 0.6242, 0.7935, 0.6008, 0.823, 0.5992, 0.6981, 0.6435, 0.6705, 0.6474, 0.6697, 0.602, 0.6974, 0.602, 0.7274, 0.6385, 0.6981, 0.6435, 0.6974, 0.602, 0.7266, 0.602, 0.6974, 0.602, 0.6697, 0.602, 0.6704, 0.5564, 0.6981, 0.5604, 0.7266, 0.602, 0.6974, 0.602, 0.6981, 0.5604, 0.7271, 0.5655, 0.7582, 0.6017, 0.7266, 0.602, 0.7271, 0.5655, 0.7584, 0.5714, 0.7935, 0.6008, 0.7582, 0.6017, 0.7584, 0.5714, 0.7932, 0.578, 0.823, 0.5992, 0.7935, 0.6008, 0.7932, 0.578, 0.8226, 0.5863, 0.7584, 0.5714, 0.7271, 0.5655, 0.7294, 0.5305, 0.7599, 0.5425, 0.7932, 0.578, 0.7584, 0.5714, 0.7599, 0.5425, 0.7938, 0.5561, 0.8226, 0.5863, 0.7932, 0.578, 0.7938, 0.5561, 0.8228, 0.5742, 0.6981, 0.5604, 0.6704, 0.5564, 0.6737, 0.5117, 0.701, 0.5202, 0.7271, 0.5655, 0.6981, 0.5604, 0.701, 0.5202, 0.7294, 0.5305, 0.701, 0.5202, 0.6737, 0.5117, 0.6804, 0.4692, 0.7068, 0.4825, 0.7294, 0.5305, 0.701, 0.5202, 0.7068, 0.4825, 0.734, 0.4979, 0.7599, 0.5425, 0.7294, 0.5305, 0.734, 0.4979, 0.7633, 0.5158, 0.7938, 0.5561, 0.7599, 0.5425, 0.7633, 0.5158, 0.7958, 0.5361, 0.8228, 0.5742, 0.7938, 0.5561, 0.7958, 0.5361, 0.8242, 0.5622, 0.7958, 0.5361, 0.7633, 0.5158, 0.7688, 0.4918, 0.7995, 0.5183, 0.8242, 0.5622, 0.7958, 0.5361, 0.7995, 0.5183, 0.8264, 0.5519, 0.655, 0.4571, 0.6298, 0.4467, 0.6449, 0.4054, 0.6689, 0.4172, 0.6804, 0.4692, 0.655, 0.4571, 0.6689, 0.4172, 0.692, 0.4316, 0.7068, 0.4825, 0.6804, 0.4692, 0.692, 0.4316, 0.7158, 0.4487, 0.734, 0.4979, 0.7068, 0.4825, 0.7158, 0.4487, 0.7412, 0.4687, 0.7633, 0.5158, 0.734, 0.4979, 0.7412, 0.4687, 0.7688, 0.4918, 0.692, 0.4316, 0.6689, 0.4172, 0.6843, 0.3832, 0.7056, 0.3998, 0.7158, 0.4487, 0.692, 0.4316, 0.7056, 0.3998, 0.7275, 0.4197, 0.7412, 0.4687, 0.7158, 0.4487, 0.7275, 0.4197, 0.751, 0.4433, 0.7688, 0.4918, 0.7412, 0.4687, 0.751, 0.4433, 0.7766, 0.4711, 0.7995, 0.5183, 0.7688, 0.4918, 0.7766, 0.4711, 0.8049, 0.503, 0.8264, 0.5519, 0.7995, 0.5183, 0.8049, 0.503, 0.8291, 0.5427, 0.2229, 0.7277, 0.2474, 0.7068, 0.2474, 0.7205, 0.2229, 0.7414, 0.6689, 0.4172, 0.6449, 0.4054, 0.6619, 0.3692, 0.6843, 0.3832, 0.2427, 0.01015, 0.2781, 0.01186, 0.2842, 0.04199, 0.2488, 0.04028, 0.8049, 0.503, 0.7766, 0.4711, 0.7869, 0.454, 0.8122, 0.4906, 0.1522, 0.08323, 0.1813, 0.06589, 0.1848, 0.08787, 0.1512, 0.1017, 0.8291, 0.5427, 0.8049, 0.503, 0.8122, 0.4906, 0.8332, 0.5354, 0.114, 0.698, 0.1354, 0.7181, 0.1354, 0.7318, 0.114, 0.7117, 0.1928, 0.05861, 0.1842, 0.03828, 0.2151, 0.04007, 0.202, 0.06355, 0.6843, 0.3832, 0.6619, 0.3692, 0.6807, 0.3383, 0.7014, 0.3544, 0.442, 0.0585, 0.4685, 0.07515, 0.4765, 0.1054, 0.45, 0.08874, 0.7056, 0.3998, 0.6843, 0.3832, 0.7014, 0.3544, 0.7211, 0.373, 0.1866, 0.06597, 0.2031, 0.05341, 0.202, 0.06355, 0.1848, 0.08787, 0.7275, 0.4197, 0.7056, 0.3998, 0.7211, 0.373, 0.7415, 0.3952, 0.07546, 0.105, 0.1006, 0.1085, 0.09621, 0.1293, 0.05964, 0.1419, 0.751, 0.4433, 0.7275, 0.4197, 0.7415, 0.3952, 0.7634, 0.4221, 0.1549, 0.7413, 0.179, 0.7365, 0.179, 0.7502, 0.1549, 0.755, 0.7766, 0.4711, 0.751, 0.4433, 0.7634, 0.4221, 0.7869, 0.454, 0.3258, 0.01609, 0.3613, 0.02303, 0.3556, 0.05318, 0.3201, 0.04624, 0.7415, 0.3952, 0.7211, 0.373, 0.7387, 0.3506, 0.7582, 0.3752, 0.5623, 0.1381, 0.5757, 0.1552, 0.5556, 0.1768, 0.5367, 0.1546, 0.7634, 0.4221, 0.7415, 0.3952, 0.7582, 0.3752, 0.7785, 0.4052, 0.1233, 0.09472, 0.1521, 0.08326, 0.1512, 0.1017, 0.1215, 0.1146, 0.7869, 0.454, 0.7634, 0.4221, 0.7785, 0.4052, 0.7994, 0.4406, 0.5069, 0.09202, 0.527, 0.1082, 0.5198, 0.1383, 0.4997, 0.1221, 0.8122, 0.4906, 0.7869, 0.454, 0.7994, 0.4406, 0.8212, 0.481, 0.07014, 0.6893, 0.114, 0.698, 0.114, 0.7117, 0.07014, 0.703, 0.8332, 0.5354, 0.8122, 0.4906, 0.8212, 0.481, 0.8377, 0.5297, 0.4112, 0.0432, 0.4384, 0.06079, 0.45, 0.08874, 0.3896, 0.06331, 0.2038, 0.01144, 0.2376, 0.01165, 0.2488, 0.04028, 0.2151, 0.04007, 0.7014, 0.3544, 0.6807, 0.3383, 0.701, 0.3125, 0.72, 0.3303, 0.179, 0.7365, 0.2229, 0.7277, 0.2229, 0.7414, 0.179, 0.7502, 0.7211, 0.373, 0.7014, 0.3544, 0.72, 0.3303, 0.7387, 0.3506, 0.2839, 0.01129, 0.3198, 0.01554, 0.3201, 0.04624, 0.2842, 0.04199, 0.8377, 0.5297, 0.8212, 0.481, 0.8315, 0.4749, 0.8508, 0.5215, 0.01426, 0.1566, 0.02005, 0.1334, 0.05964, 0.1419, 0.04705, 0.1705, 0.4757, 0.07433, 0.4989, 0.09101, 0.4997, 0.1221, 0.4765, 0.1054, 0.72, 0.3303, 0.701, 0.3125, 0.7219, 0.2906, 0.7405, 0.3095, 0.1354, 0.7181, 0.1549, 0.7413, 0.1549, 0.755, 0.1354, 0.7318, 0.7387, 0.3506, 0.72, 0.3303, 0.7405, 0.3095, 0.7592, 0.3319, 0.09258, 0.1082, 0.1174, 0.09519, 0.1215, 0.1146, 0.09621, 0.1293, 0.7582, 0.3752, 0.7387, 0.3506, 0.7592, 0.3319, 0.7779, 0.3595, 0.02713, 0.7068, 0.04707, 0.6847, 0.04707, 0.6984, 0.02713, 0.7205, 0.7785, 0.4052, 0.7582, 0.3752, 0.7779, 0.3595, 0.7963, 0.3929, 0.04707, 0.6847, 0.07014, 0.6893, 0.07014, 0.703, 0.04707, 0.6984, 0.7994, 0.4406, 0.7785, 0.4052, 0.7963, 0.3929, 0.8141, 0.4316, 0.5365, 0.1124, 0.5534, 0.1288, 0.5367, 0.1546, 0.5198, 0.1383, 0.8212, 0.481, 0.7994, 0.4406, 0.8141, 0.4316, 0.8315, 0.4749, 0.3677, 0.02483, 0.4018, 0.03496, 0.3896, 0.06331, 0.3556, 0.05318, 0.844, 0.5784, 0.8242, 0.5622, 0.8264, 0.5519, 0.8291, 0.5427, 0.8332, 0.5354, 0.8377, 0.5297, 0.8508, 0.5215, 0.8641, 0.5421, 0.8473, 0.5583, 0.844, 0.5784, 0.8404, 0.584, 0.8405, 0.6319, 0.8439, 0.6553, 0.8312, 0.6367, 0.8272, 0.6248, 0.8245, 0.6122, 0.823, 0.5992, 0.8226, 0.5863, 0.8228, 0.5742, 0.8242, 0.5622, 0.8495, 0.6669, 0.8422, 0.6722, 0.8407, 0.6608, 0.8365, 0.6485, 0.8312, 0.6367, 0.8439, 0.6553, 0.8642, 0.6847, 0.8569, 0.6918, 0.8457, 0.68, 0.8422, 0.6722, 0.8495, 0.6669, 0.9156, 0.2778, 0.9395, 0.3216, 0.8674, 0.3491, 0.8648, 0.3015, 0.8648, 0.3015, 0.8674, 0.3491, 0.7975, 0.3629, 0.7882, 0.3161, 0.7187, 0.01866, 0.7331, 0.07133, 0.6571, 0.09803, 0.6323, 0.007946, 0.8194, 0.1664, 0.8452, 0.1879, 0.8348, 0.2262, 0.7857, 0.2328, 0.8452, 0.1879, 0.8735, 0.2101, 0.8489, 0.2304, 0.8348, 0.2262, 0.8907, 0.1408, 0.917, 0.1679, 0.8735, 0.2101, 0.8452, 0.1879, 0.8657, 0.1132, 0.8907, 0.1408, 0.8452, 0.1879, 0.8194, 0.1664, 0.7985, 0.007946, 0.8088, 0.04536, 0.7331, 0.07133, 0.7187, 0.01866, 0.9684, 0.2357, 0.9924, 0.2665, 0.9395, 0.3216, 0.9156, 0.2778, 0.9404, 0.1879, 0.9684, 0.2357, 0.9156, 0.2778, 0.8894, 0.2239, 0.8088, 0.04536, 0.8285, 0.06863, 0.764, 0.1057, 0.7331, 0.07133, 0.7331, 0.07133, 0.764, 0.1057, 0.7, 0.1469, 0.6572, 0.1005, 0.8448, 0.2515, 0.8525, 0.2928, 0.8002, 0.3013, 0.8032, 0.247, 0.8894, 0.2239, 0.9156, 0.2778, 0.8648, 0.3015, 0.8532, 0.2437, 0.8735, 0.2101, 0.8894, 0.2239, 0.8532, 0.2437, 0.8489, 0.2304, 0.8489, 0.2304, 0.8532, 0.2437, 0.7857, 0.2328, 0.8348, 0.2262, 0.917, 0.1679, 0.9404, 0.1879, 0.8894, 0.2239, 0.8735, 0.2101, 0.8285, 0.06863, 0.8657, 0.1132, 0.8194, 0.1664, 0.764, 0.1057, 0.764, 0.1057, 0.8194, 0.1664, 0.7857, 0.2328, 0.7, 0.1469, 0.8002, 0.3013, 0.8525, 0.2928, 0.8648, 0.3015, 0.7882, 0.3161, 0.8525, 0.2928, 0.8448, 0.2515, 0.8532, 0.2437, 0.8648, 0.3015, 0.8032, 0.247, 0.8002, 0.3013, 0.7882, 0.3161, 0.7857, 0.2328, 0.8448, 0.2515, 0.8032, 0.247, 0.7857, 0.2328, 0.8532, 0.2437, 0.4637, 0.238, 0.4355, 0.2476, 0.4271, 0.2254, 0.4516, 0.2145, 0.4871, 0.2268, 0.4637, 0.238, 0.4516, 0.2145, 0.4719, 0.2031, 0.5064, 0.2148, 0.4871, 0.2268, 0.4719, 0.2031, 0.4888, 0.1913, 0.5227, 0.2024, 0.5064, 0.2148, 0.4888, 0.1913, 0.5036, 0.1788, 0.3314, 0.2576, 0.2947, 0.2552, 0.3311, 0.2462, 0.5401, 0.1893, 0.5227, 0.2024, 0.5036, 0.1788, 0.5207, 0.1663, 0.368, 0.2576, 0.3314, 0.2576, 0.3311, 0.2462, 0.3658, 0.2418, 0.5556, 0.1768, 0.5401, 0.1893, 0.5207, 0.1663, 0.5367, 0.1546, 0.4032, 0.2543, 0.368, 0.2576, 0.3658, 0.2418, 0.3982, 0.2347, 0.4355, 0.2476, 0.4032, 0.2543, 0.3982, 0.2347, 0.4271, 0.2254, 0.3982, 0.2347, 0.3658, 0.2418, 0.3615, 0.2336, 0.3911, 0.2235, 0.4271, 0.2254, 0.3982, 0.2347, 0.3911, 0.2235, 0.4171, 0.2121, 0.4516, 0.2145, 0.4271, 0.2254, 0.4171, 0.2121, 0.4392, 0.2, 0.4719, 0.2031, 0.4516, 0.2145, 0.4392, 0.2, 0.4575, 0.1879, 0.4888, 0.1913, 0.4719, 0.2031, 0.4575, 0.1879, 0.4728, 0.1755, 0.5036, 0.1788, 0.4888, 0.1913, 0.4728, 0.1755, 0.4862, 0.162, 0.3311, 0.2462, 0.2947, 0.2552, 0.3291, 0.2419, 0.5207, 0.1663, 0.5036, 0.1788, 0.4862, 0.162, 0.5032, 0.1497, 0.3658, 0.2418, 0.3311, 0.2462, 0.3291, 0.2419, 0.3615, 0.2336, 0.5367, 0.1546, 0.5207, 0.1663, 0.5032, 0.1497, 0.5198, 0.1383, 0.4728, 0.1755, 0.4575, 0.1879, 0.44, 0.174, 0.4539, 0.1606, 0.4862, 0.162, 0.4728, 0.1755, 0.4539, 0.1606, 0.4657, 0.146, 0.3291, 0.2419, 0.2947, 0.2552, 0.326, 0.2379, 0.5032, 0.1497, 0.4862, 0.162, 0.4657, 0.146, 0.4689, 0.1238, 0.3615, 0.2336, 0.3291, 0.2419, 0.326, 0.2379, 0.3549, 0.2263, 0.5198, 0.1383, 0.5032, 0.1497, 0.4689, 0.1238, 0.4997, 0.1221, 0.3911, 0.2235, 0.3615, 0.2336, 0.3549, 0.2263, 0.3811, 0.2136, 0.4171, 0.2121, 0.3911, 0.2235, 0.3811, 0.2136, 0.4041, 0.2004, 0.4392, 0.2, 0.4171, 0.2121, 0.4041, 0.2004, 0.4236, 0.1871, 0.4575, 0.1879, 0.4392, 0.2, 0.4236, 0.1871, 0.44, 0.174, 0.4041, 0.2004, 0.3811, 0.2136, 0.3687, 0.2049, 0.3882, 0.19, 0.4236, 0.1871, 0.4041, 0.2004, 0.3882, 0.19, 0.4051, 0.1755, 0.44, 0.174, 0.4236, 0.1871, 0.4051, 0.1755, 0.4194, 0.1612, 0.4539, 0.1606, 0.44, 0.174, 0.4194, 0.1612, 0.4315, 0.1467, 0.4657, 0.146, 0.4539, 0.1606, 0.4315, 0.1467, 0.4417, 0.131, 0.326, 0.2379, 0.2947, 0.2552, 0.3218, 0.2343, 0.4689, 0.1238, 0.4657, 0.146, 0.4417, 0.131, 0.4447, 0.1093, 0.3549, 0.2263, 0.326, 0.2379, 0.3218, 0.2343, 0.3464, 0.2197, 0.4997, 0.1221, 0.4689, 0.1238, 0.4447, 0.1093, 0.4765, 0.1054, 0.3811, 0.2136, 0.3549, 0.2263, 0.3464, 0.2197, 0.3687, 0.2049, 0.4417, 0.131, 0.4315, 0.1467, 0.4057, 0.134, 0.4142, 0.1174, 0.3218, 0.2343, 0.2947, 0.2552, 0.3166, 0.2313, 0.4447, 0.1093, 0.4417, 0.131, 0.4142, 0.1174, 0.4174, 0.09599, 0.3464, 0.2197, 0.3218, 0.2343, 0.3166, 0.2313, 0.3363, 0.2142, 0.4765, 0.1054, 0.4447, 0.1093, 0.4174, 0.09599, 0.45, 0.08874, 0.3687, 0.2049, 0.3464, 0.2197, 0.3363, 0.2142, 0.3541, 0.1975, 0.3882, 0.19, 0.3687, 0.2049, 0.3541, 0.1975, 0.3699, 0.1811, 0.4051, 0.1755, 0.3882, 0.19, 0.3699, 0.1811, 0.3836, 0.1653, 0.4194, 0.1612, 0.4051, 0.1755, 0.3836, 0.1653, 0.3955, 0.1497, 0.4315, 0.1467, 0.4194, 0.1612, 0.3955, 0.1497, 0.4057, 0.134, 0.3836, 0.1653, 0.3699, 0.1811, 0.3493, 0.1737, 0.3596, 0.1566, 0.3955, 0.1497, 0.3836, 0.1653, 0.3596, 0.1566, 0.3687, 0.1397, 0.4057, 0.134, 0.3955, 0.1497, 0.3687, 0.1397, 0.3767, 0.1228, 0.4142, 0.1174, 0.4057, 0.134, 0.3767, 0.1228, 0.3835, 0.1052, 0.3166, 0.2313, 0.2947, 0.2552, 0.3107, 0.2288, 0.4174, 0.09599, 0.4142, 0.1174, 0.3835, 0.1052, 0.387, 0.08338, 0.3363, 0.2142, 0.3166, 0.2313, 0.3107, 0.2288, 0.3249, 0.2098, 0.45, 0.08874, 0.4174, 0.09599, 0.387, 0.08338, 0.3896, 0.06331, 0.3541, 0.1975, 0.3363, 0.2142, 0.3249, 0.2098, 0.3378, 0.1915, 0.3699, 0.1811, 0.3541, 0.1975, 0.3378, 0.1915, 0.3493, 0.1737, 0.3107, 0.2288, 0.2947, 0.2552, 0.3042, 0.227, 0.387, 0.08338, 0.3835, 0.1052, 0.3497, 0.0951, 0.3531, 0.07296, 0.3249, 0.2098, 0.3107, 0.2288, 0.3042, 0.227, 0.3125, 0.2066, 0.3896, 0.06331, 0.387, 0.08338, 0.3531, 0.07296, 0.3556, 0.05318, 0.3378, 0.1915, 0.3249, 0.2098, 0.3125, 0.2066, 0.3201, 0.187, 0.3493, 0.1737, 0.3378, 0.1915, 0.3201, 0.187, 0.3271, 0.1681, 0.3596, 0.1566, 0.3493, 0.1737, 0.3271, 0.1681, 0.3335, 0.1498, 0.3687, 0.1397, 0.3596, 0.1566, 0.3335, 0.1498, 0.3394, 0.1318, 0.3767, 0.1228, 0.3687, 0.1397, 0.3394, 0.1318, 0.3448, 0.1137, 0.3835, 0.1052, 0.3767, 0.1228, 0.3448, 0.1137, 0.3497, 0.0951, 0.3335, 0.1498, 0.3271, 0.1681, 0.3038, 0.1644, 0.306, 0.1453, 0.3394, 0.1318, 0.3335, 0.1498, 0.306, 0.1453, 0.3083, 0.1264, 0.3448, 0.1137, 0.3394, 0.1318, 0.3083, 0.1264, 0.3108, 0.1075, 0.3497, 0.0951, 0.3448, 0.1137, 0.3108, 0.1075, 0.3136, 0.088, 0.3042, 0.227, 0.2947, 0.2552, 0.2975, 0.226, 0.3531, 0.07296, 0.3497, 0.0951, 0.3136, 0.088, 0.317, 0.06567, 0.3125, 0.2066, 0.3042, 0.227, 0.2975, 0.226, 0.2996, 0.2046, 0.3556, 0.05318, 0.3531, 0.07296, 0.317, 0.06567, 0.3201, 0.04624, 0.3201, 0.187, 0.3125, 0.2066, 0.2996, 0.2046, 0.3017, 0.1841, 0.3271, 0.1681, 0.3201, 0.187, 0.3017, 0.1841, 0.3038, 0.1644, 0.317, 0.06567, 0.3136, 0.088, 0.2765, 0.08431, 0.2802, 0.06163, 0.2996, 0.2046, 0.2975, 0.226, 0.2907, 0.2257, 0.2865, 0.204, 0.3201, 0.04624, 0.317, 0.06567, 0.2802, 0.06163, 0.2842, 0.04199, 0.3017, 0.1841, 0.2996, 0.2046, 0.2865, 0.204, 0.283, 0.1831, 0.3038, 0.1644, 0.3017, 0.1841, 0.283, 0.1831, 0.2801, 0.1628, 0.306, 0.1453, 0.3038, 0.1644, 0.2801, 0.1628, 0.2779, 0.1432, 0.3083, 0.1264, 0.306, 0.1453, 0.2779, 0.1432, 0.2764, 0.1237, 0.3108, 0.1075, 0.3083, 0.1264, 0.2764, 0.1237, 0.2759, 0.1042, 0.3136, 0.088, 0.3108, 0.1075, 0.2759, 0.1042, 0.2765, 0.08431, 0.2975, 0.226, 0.2947, 0.2552, 0.2907, 0.2257, 0.2764, 0.1237, 0.2779, 0.1432, 0.2499, 0.1439, 0.2445, 0.1243, 0.2759, 0.1042, 0.2764, 0.1237, 0.2445, 0.1243, 0.2405, 0.1043, 0.2765, 0.08431, 0.2759, 0.1042, 0.2405, 0.1043, 0.2385, 0.08354, 0.2907, 0.2257, 0.2947, 0.2552, 0.284, 0.2262, 0.2802, 0.06163, 0.2765, 0.08431, 0.2385, 0.08354, 0.2436, 0.06019, 0.2865, 0.204, 0.2907, 0.2257, 0.284, 0.2262, 0.2736, 0.2047, 0.2842, 0.04199, 0.2802, 0.06163, 0.2436, 0.06019, 0.2488, 0.04028, 0.283, 0.1831, 0.2865, 0.204, 0.2736, 0.2047, 0.2645, 0.1839, 0.2801, 0.1628, 0.283, 0.1831, 0.2645, 0.1839, 0.2566, 0.1636, 0.2779, 0.1432, 0.2801, 0.1628, 0.2566, 0.1636, 0.2499, 0.1439, 0.2736, 0.2047, 0.284, 0.2262, 0.2777, 0.2275, 0.2614, 0.2068, 0.2488, 0.04028, 0.2436, 0.06019, 0.202, 0.06355, 0.2151, 0.04007, 0.2645, 0.1839, 0.2736, 0.2047, 0.2614, 0.2068, 0.2469, 0.1866, 0.2566, 0.1636, 0.2645, 0.1839, 0.2469, 0.1866, 0.2341, 0.1669, 0.2499, 0.1439, 0.2566, 0.1636, 0.2341, 0.1669, 0.223, 0.1476, 0.2445, 0.1243, 0.2499, 0.1439, 0.223, 0.1476, 0.2137, 0.1285, 0.2405, 0.1043, 0.2445, 0.1243, 0.2137, 0.1285, 0.206, 0.1089, 0.2385, 0.08354, 0.2405, 0.1043, 0.206, 0.1089, 0.1848, 0.08787, 0.284, 0.2262, 0.2947, 0.2552, 0.2777, 0.2275, 0.2436, 0.06019, 0.2385, 0.08354, 0.1848, 0.08787, 0.202, 0.06355, 0.2137, 0.1285, 0.223, 0.1476, 0.1985, 0.1544, 0.1855, 0.1364, 0.206, 0.1089, 0.2137, 0.1285, 0.1855, 0.1364, 0.1747, 0.1183, 0.1848, 0.08787, 0.206, 0.1089, 0.1747, 0.1183, 0.1512, 0.1017, 0.2777, 0.2275, 0.2947, 0.2552, 0.272, 0.2295, 0.2614, 0.2068, 0.2777, 0.2275, 0.272, 0.2295, 0.2503, 0.2104, 0.2469, 0.1866, 0.2614, 0.2068, 0.2503, 0.2104, 0.2308, 0.1913, 0.2341, 0.1669, 0.2469, 0.1866, 0.2308, 0.1913, 0.2135, 0.1726, 0.223, 0.1476, 0.2341, 0.1669, 0.2135, 0.1726, 0.1985, 0.1544, 0.2308, 0.1913, 0.2503, 0.2104, 0.2406, 0.2153, 0.2166, 0.1979, 0.2135, 0.1726, 0.2308, 0.1913, 0.2166, 0.1979, 0.1954, 0.1805, 0.1985, 0.1544, 0.2135, 0.1726, 0.1954, 0.1805, 0.1769, 0.1637, 0.1855, 0.1364, 0.1985, 0.1544, 0.1769, 0.1637, 0.1609, 0.1472, 0.1747, 0.1183, 0.1855, 0.1364, 0.1609, 0.1472, 0.1473, 0.1305, 0.1512, 0.1017, 0.1747, 0.1183, 0.1473, 0.1305, 0.1215, 0.1146, 0.272, 0.2295, 0.2947, 0.2552, 0.2671, 0.2322, 0.2503, 0.2104, 0.272, 0.2295, 0.2671, 0.2322, 0.2406, 0.2153, 0.1473, 0.1305, 0.1609, 0.1472, 0.1403, 0.1605, 0.1241, 0.1453, 0.1215, 0.1146, 0.1473, 0.1305, 0.1241, 0.1453, 0.09621, 0.1293, 0.2671, 0.2322, 0.2947, 0.2552, 0.2633, 0.2356, 0.2406, 0.2153, 0.2671, 0.2322, 0.2633, 0.2356, 0.2328, 0.2214, 0.2166, 0.1979, 0.2406, 0.2153, 0.2328, 0.2214, 0.2049, 0.2062, 0.1954, 0.1805, 0.2166, 0.1979, 0.2049, 0.2062, 0.1802, 0.1907, 0.1769, 0.1637, 0.1954, 0.1805, 0.1802, 0.1907, 0.1588, 0.1754, 0.1609, 0.1472, 0.1769, 0.1637, 0.1588, 0.1754, 0.1403, 0.1605, 0.1802, 0.1907, 0.2049, 0.2062, 0.196, 0.2163, 0.1683, 0.2029, 0.1588, 0.1754, 0.1802, 0.1907, 0.1683, 0.2029, 0.1443, 0.1893, 0.1403, 0.1605, 0.1588, 0.1754, 0.1443, 0.1893, 0.1237, 0.1761, 0.1241, 0.1453, 0.1403, 0.1605, 0.1237, 0.1761, 0.1052, 0.1629, 0.09621, 0.1293, 0.1241, 0.1453, 0.1052, 0.1629, 0.05964, 0.1419, 0.2633, 0.2356, 0.2947, 0.2552, 0.2606, 0.2394, 0.2328, 0.2214, 0.2633, 0.2356, 0.2606, 0.2394, 0.2271, 0.2288, 0.2049, 0.2062, 0.2328, 0.2214, 0.2271, 0.2288, 0.196, 0.2163, 0.05964, 0.1419, 0.1052, 0.1629, 0.0886, 0.1894, 0.04705, 0.1705, 0.2606, 0.2394, 0.2947, 0.2552, 0.2581, 0.2507, 0.2271, 0.2288, 0.2606, 0.2394, 0.2581, 0.2507, 0.2222, 0.244, 0.196, 0.2163, 0.2271, 0.2288, 0.2222, 0.244, 0.1882, 0.2349, 0.1683, 0.2029, 0.196, 0.2163, 0.1882, 0.2349, 0.1574, 0.224, 0.1443, 0.1893, 0.1683, 0.2029, 0.1574, 0.224, 0.1307, 0.2122, 0.1237, 0.1761, 0.1443, 0.1893, 0.1307, 0.2122, 0.108, 0.2003, 0.1052, 0.1629, 0.1237, 0.1761, 0.108, 0.2003, 0.0886, 0.1894])
me_cube.materials.append(mat_material)
me_cube.use_remesh_preserve_volume = False
me_cube.use_remesh_preserve_attributes = False
me_cube.use_mirror_vertex_groups = False
me_cube.update()

# ---- objects
ob_cube = bpy.data.objects.new('Cube', me_cube)
ob_lamp = bpy.data.objects.new('Lamp', light_lamp)
ob_camera = bpy.data.objects.new('Camera', cam_camera)

# ---- transforms, parenting, visibility, modifiers, constraints
ob_cube.location = (0.0, 0.0, -0.8958)
ob_cube.scale = (0.8182, 0.51, 0.9521)
ob_cube.lock_rotations_4d = False
ob_cube.empty_display_type = 'ARROWS'
ob_cube.lineart.crease_threshold = 0.0
_m = ob_cube.modifiers.new('Mirror', 'MIRROR')
_m.use_clip = True
ob_lamp.location = (4.076, 1.005, 5.904)
ob_lamp.rotation_euler = (0.6503, 0.05522, 1.866)
ob_lamp.lock_rotations_4d = False
ob_lamp.empty_display_type = 'ARROWS'
ob_lamp.color = (0.0, 0.0, 0.0, 0.0)
ob_lamp.lineart.crease_threshold = 0.0
ob_camera.location = (7.481, -6.508, 5.344)
ob_camera.rotation_euler = (1.109, 0.0, 0.8149)
ob_camera.lock_rotations_4d = False
ob_camera.empty_display_type = 'ARROWS'
ob_camera.color = (0.0, 0.0, 0.0, 0.0)
ob_camera.display_type = 'WIRE'
ob_camera.lineart.crease_threshold = 0.0

# ---- collection membership
col_collection_1.objects.link(ob_cube)
col_collection_1.objects.link(ob_lamp)
col_collection_1.objects.link(ob_camera)

# ---- scene / render settings (as saved in the file)
scene.camera = ob_camera
scene.frame_start = 1; scene.frame_end = 250; scene.frame_set(1)
scene.render.engine = 'BLENDER_EEVEE_NEXT'
scene.render.resolution_percentage = 50
scene.render.dither_intensity = 0.0
scene.cycles.use_denoising = False
scene.cycles.samples = 128
scene.cycles.sampling_pattern = 'TABULATED_SOBOL'
scene.cycles.use_adaptive_sampling = False
scene.cycles.use_light_tree = False
scene.cycles.blur_glossy = 0.0
scene.cycles.sample_clamp_indirect = 0.0
scene.view_settings.view_transform = 'Standard'
bpy.context.view_layer.update()
